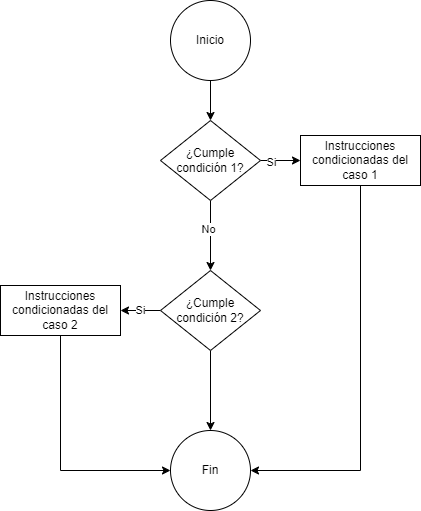

The diagram above was exported from draw.io. Its source (the exported page's mxGraphModel, read from the mxfile embedded in the PNG):
<mxGraphModel dx="1420" dy="830" grid="1" gridSize="10" guides="1" tooltips="1" connect="1" arrows="1" fold="1" page="1" pageScale="1" pageWidth="850" pageHeight="1100" math="0" shadow="0">
  <root>
    <mxCell id="0" />
    <mxCell id="1" parent="0" />
    <mxCell id="JIbVp-PT2_q5udzsHsHD-1" style="edgeStyle=orthogonalEdgeStyle;rounded=0;orthogonalLoop=1;jettySize=auto;html=1;entryX=0.5;entryY=0;entryDx=0;entryDy=0;" edge="1" parent="1" source="JIbVp-PT2_q5udzsHsHD-2" target="JIbVp-PT2_q5udzsHsHD-7">
      <mxGeometry relative="1" as="geometry" />
    </mxCell>
    <mxCell id="JIbVp-PT2_q5udzsHsHD-2" value="Inicio" style="ellipse;whiteSpace=wrap;html=1;aspect=fixed;" vertex="1" parent="1">
      <mxGeometry x="360" y="50" width="80" height="80" as="geometry" />
    </mxCell>
    <mxCell id="JIbVp-PT2_q5udzsHsHD-3" style="edgeStyle=orthogonalEdgeStyle;rounded=0;orthogonalLoop=1;jettySize=auto;html=1;entryX=0;entryY=0.5;entryDx=0;entryDy=0;" edge="1" parent="1" source="JIbVp-PT2_q5udzsHsHD-7" target="JIbVp-PT2_q5udzsHsHD-9">
      <mxGeometry relative="1" as="geometry" />
    </mxCell>
    <mxCell id="JIbVp-PT2_q5udzsHsHD-4" value="Si" style="edgeLabel;html=1;align=center;verticalAlign=middle;resizable=0;points=[];" vertex="1" connectable="0" parent="JIbVp-PT2_q5udzsHsHD-3">
      <mxGeometry x="-0.52" y="-1" relative="1" as="geometry">
        <mxPoint as="offset" />
      </mxGeometry>
    </mxCell>
    <mxCell id="JIbVp-PT2_q5udzsHsHD-5" style="edgeStyle=orthogonalEdgeStyle;rounded=0;orthogonalLoop=1;jettySize=auto;html=1;entryX=0.5;entryY=0;entryDx=0;entryDy=0;" edge="1" parent="1" source="JIbVp-PT2_q5udzsHsHD-7">
      <mxGeometry relative="1" as="geometry">
        <mxPoint x="400" y="320" as="targetPoint" />
      </mxGeometry>
    </mxCell>
    <mxCell id="JIbVp-PT2_q5udzsHsHD-6" value="No" style="edgeLabel;html=1;align=center;verticalAlign=middle;resizable=0;points=[];" vertex="1" connectable="0" parent="JIbVp-PT2_q5udzsHsHD-5">
      <mxGeometry x="-0.2" y="-3" relative="1" as="geometry">
        <mxPoint as="offset" />
      </mxGeometry>
    </mxCell>
    <mxCell id="JIbVp-PT2_q5udzsHsHD-7" value="¿Cumple condición 1?" style="rhombus;whiteSpace=wrap;html=1;" vertex="1" parent="1">
      <mxGeometry x="350" y="170" width="100" height="80" as="geometry" />
    </mxCell>
    <mxCell id="JIbVp-PT2_q5udzsHsHD-17" style="edgeStyle=orthogonalEdgeStyle;rounded=0;orthogonalLoop=1;jettySize=auto;html=1;entryX=1;entryY=0.5;entryDx=0;entryDy=0;exitX=0.5;exitY=1;exitDx=0;exitDy=0;" edge="1" parent="1" source="JIbVp-PT2_q5udzsHsHD-9" target="JIbVp-PT2_q5udzsHsHD-12">
      <mxGeometry relative="1" as="geometry" />
    </mxCell>
    <mxCell id="JIbVp-PT2_q5udzsHsHD-9" value="Instrucciones condicionadas del caso 1" style="rounded=0;whiteSpace=wrap;html=1;" vertex="1" parent="1">
      <mxGeometry x="490" y="185" width="120" height="50" as="geometry" />
    </mxCell>
    <mxCell id="JIbVp-PT2_q5udzsHsHD-12" value="Fin" style="ellipse;whiteSpace=wrap;html=1;aspect=fixed;" vertex="1" parent="1">
      <mxGeometry x="360" y="480" width="80" height="80" as="geometry" />
    </mxCell>
    <mxCell id="JIbVp-PT2_q5udzsHsHD-15" value="Si" style="edgeStyle=orthogonalEdgeStyle;rounded=0;orthogonalLoop=1;jettySize=auto;html=1;entryX=1;entryY=0.5;entryDx=0;entryDy=0;" edge="1" parent="1" source="JIbVp-PT2_q5udzsHsHD-13" target="JIbVp-PT2_q5udzsHsHD-14">
      <mxGeometry relative="1" as="geometry" />
    </mxCell>
    <mxCell id="JIbVp-PT2_q5udzsHsHD-18" style="edgeStyle=orthogonalEdgeStyle;rounded=0;orthogonalLoop=1;jettySize=auto;html=1;entryX=0.5;entryY=0;entryDx=0;entryDy=0;" edge="1" parent="1" source="JIbVp-PT2_q5udzsHsHD-13" target="JIbVp-PT2_q5udzsHsHD-12">
      <mxGeometry relative="1" as="geometry" />
    </mxCell>
    <mxCell id="JIbVp-PT2_q5udzsHsHD-13" value="¿Cumple condición 2?" style="rhombus;whiteSpace=wrap;html=1;" vertex="1" parent="1">
      <mxGeometry x="350" y="320" width="100" height="80" as="geometry" />
    </mxCell>
    <mxCell id="JIbVp-PT2_q5udzsHsHD-16" style="edgeStyle=orthogonalEdgeStyle;rounded=0;orthogonalLoop=1;jettySize=auto;html=1;entryX=0;entryY=0.5;entryDx=0;entryDy=0;exitX=0.5;exitY=1;exitDx=0;exitDy=0;" edge="1" parent="1" source="JIbVp-PT2_q5udzsHsHD-14" target="JIbVp-PT2_q5udzsHsHD-12">
      <mxGeometry relative="1" as="geometry" />
    </mxCell>
    <mxCell id="JIbVp-PT2_q5udzsHsHD-14" value="Instrucciones condicionadas del caso 2" style="rounded=0;whiteSpace=wrap;html=1;" vertex="1" parent="1">
      <mxGeometry x="190" y="335" width="120" height="50" as="geometry" />
    </mxCell>
  </root>
</mxGraphModel>